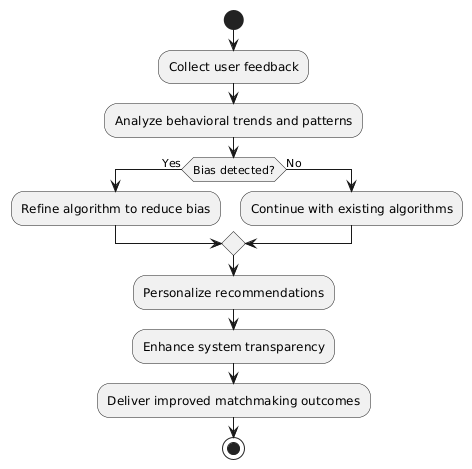

The diagram above was rendered by PlantUML. Its source (embedded in the PNG):
@startuml
start
:Collect user feedback;
:Analyze behavioral trends and patterns;
if (Bias detected?) then (Yes)
  :Refine algorithm to reduce bias;
else (No)
  :Continue with existing algorithms;
endif
:Personalize recommendations;
:Enhance system transparency;
:Deliver improved matchmaking outcomes;
stop
@enduml